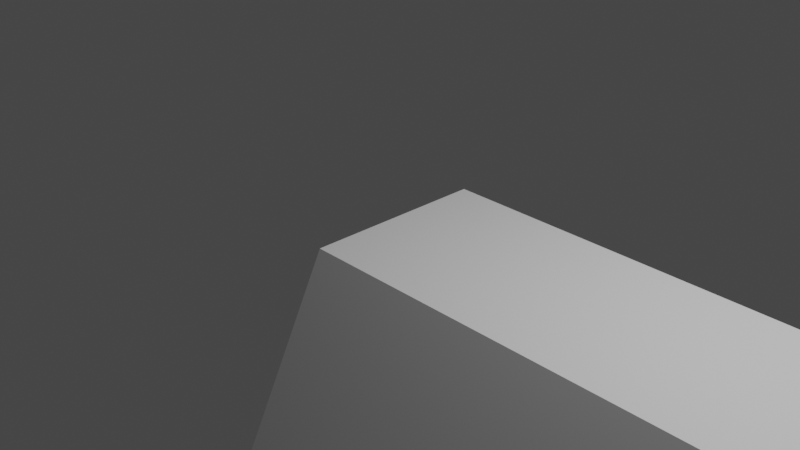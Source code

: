 # Source: groundwork.blend  (saved by Blender 3.0.42; exported with 4.5.12 LTS)
import bpy
from mathutils import Matrix  # noqa: F401  (used for matrix-valued properties, if any)

bpy.ops.wm.read_factory_settings(use_empty=True)
scene = bpy.context.scene
scene.name = 'Scene'

# ---- collections
col_collection = bpy.data.collections.new('Collection'); scene.collection.children.link(col_collection)

# ---- materials (node trees are filled in below, after node groups)
mat_material = bpy.data.materials.new('Material')
mat_material.alpha_threshold = 0.0
mat_material.use_transparent_shadow = False
mat_material.line_color = (0.0, 0.0, 0.0, 1.0)

# ---- material node trees
mat_material.use_nodes = True; mat_material.node_tree.nodes.clear()
_N = mat_material.node_tree.nodes; _L = mat_material.node_tree.links
n0 = _N.new('ShaderNodeOutputMaterial'); n0.name = 'Material Output'; n0.location = (300, 300)
n1 = _N.new('ShaderNodeBsdfPrincipled'); n1.name = 'Principled BSDF'; n1.location = (10, 300)
n1.distribution = 'GGX'
n1.subsurface_method = 'RANDOM_WALK_SKIN'
n1.inputs[2].default_value = 0.4
n1.inputs[3].default_value = 1.45
n1.inputs[27].default_value = (0.0, 0.0, 0.0, 1.0)
n1.inputs[28].default_value = 1.0
_L.new(n1.outputs[0], n0.inputs[0])
n0.is_active_output = True

# ---- world
world_world = bpy.data.worlds.new('World'); scene.world = world_world
world_world.use_nodes = True; world_world.node_tree.nodes.clear()
_N = world_world.node_tree.nodes; _L = world_world.node_tree.links
n0 = _N.new('ShaderNodeOutputWorld'); n0.name = 'World Output'; n0.location = (300, 300)
n1 = _N.new('ShaderNodeBackground'); n1.name = 'Background'; n1.location = (10, 300)
n1.inputs[0].default_value = (0.05088, 0.05088, 0.05088, 1.0)
_L.new(n1.outputs[0], n0.inputs[0])
n0.is_active_output = True
world_world.color = (0.05088, 0.05088, 0.05088)
world_world.use_sun_shadow = False
world_world.sun_shadow_jitter_overblur = 0.0

# ---- cameras
cam_camera = bpy.data.cameras.new('Camera')
cam_camera.clip_end = 100.0
cam_camera.ortho_scale = 7.314

# ---- lights
light_light = bpy.data.lights.new('Light', 'POINT')
light_light.transmission_factor = 0.0
light_light.energy = 1000.0
light_light.shadow_soft_size = 0.1
light_light.shadow_maximum_resolution = 0.006
light_light.use_absolute_resolution = True

# ---- meshes
me_cube = bpy.data.meshes.new('Cube')
me_cube.from_pydata([(1.0, 1.0, 0.0), (1.0, 2.0, -2.0), (1.0, -1.0, 0.0), (1.0, -2.0, -2.0), (0.0, 1.0, 0.0), (0.0, 2.0, -2.0), (0.0, -1.0, 0.0), (0.0, -2.0, -2.0), (0.5043, 2.0, -2.0), (0.5043, -1.0, 0.0), (0.5043, -2.0, -2.0), (0.5043, 1.0, 0.0), (0.2521, 2.0, -2.0), (0.2521, -1.0, 0.0), (0.2521, -2.0, -2.0), (0.2521, 1.0, 0.0), (0.7564, -2.0, -2.0), (0.7564, 1.0, 0.0), (0.7564, 2.0, -2.0), (0.7564, -1.0, 0.0), (0.6345, 2.0, -2.0), (0.6345, -1.0, 0.0), (0.6345, -2.0, -2.0), (0.6345, 1.0, 0.0), (0.8782, -2.0, -2.0), (0.8782, 1.0, 0.0), (0.8782, 2.0, -2.0), (0.8782, -1.0, 0.0), (0.3782, -2.0, -2.0), (0.3782, 1.0, 0.0), (0.3782, 2.0, -2.0), (0.3782, -1.0, 0.0), (0.1261, 2.0, -2.0), (0.1261, -1.0, 0.0), (0.1261, -2.0, -2.0), (0.1261, 1.0, 0.0), (0.06303, 2.0, -2.0), (0.06303, -1.0, 0.0), (0.06303, -2.0, -2.0), (0.06303, 1.0, 0.0), (0.1891, -2.0, -2.0), (0.1891, 1.0, 0.0), (0.1891, 2.0, -2.0), (0.1891, -1.0, 0.0), (0.3196, 2.0, -2.0), (0.3196, -1.0, 0.0), (0.3196, -2.0, -2.0), (0.3196, 1.0, 0.0), (0.4412, -2.0, -2.0), (0.4412, 1.0, 0.0), (0.4412, 2.0, -2.0), (0.4412, -1.0, 0.0), (0.5694, 2.0, -2.0), (0.5694, -1.0, 0.0), (0.5694, -2.0, -2.0), (0.5694, 1.0, 0.0), (0.6955, -2.0, -2.0), (0.6955, 1.0, 0.0), (0.6955, 2.0, -2.0), (0.6955, -1.0, 0.0), (0.8176, 2.0, -2.0), (0.8176, -1.0, 0.0), (0.8176, -2.0, -2.0), (0.8176, 1.0, 0.0), (0.9391, -2.0, -2.0), (0.9391, 1.0, 0.0), (0.9391, 2.0, -2.0), (0.9391, -1.0, 0.0)], [], [(4, 37, 39), (37, 7, 38), (6, 5, 7), (1, 64, 66), (0, 3, 1), (65, 1, 66), (49, 8, 50), (8, 48, 50), (53, 10, 54), (11, 53, 55), (12, 40, 42), (41, 12, 42), (45, 14, 46), (15, 45, 47), (17, 61, 63), (61, 16, 62), (57, 18, 58), (18, 56, 58), (20, 54, 52), (55, 20, 52), (23, 59, 57), (59, 22, 56), (67, 24, 64), (25, 67, 65), (63, 26, 60), (26, 62, 60), (29, 51, 49), (51, 28, 48), (30, 46, 44), (47, 30, 44), (39, 32, 36), (32, 38, 36), (43, 34, 40), (35, 43, 41), (36, 7, 5), (4, 36, 5), (33, 38, 34), (39, 33, 35), (41, 13, 15), (13, 40, 14), (35, 42, 32), (42, 34, 32), (15, 44, 12), (44, 14, 12), (47, 31, 29), (31, 46, 28), (9, 48, 10), (49, 9, 11), (50, 28, 30), (29, 50, 30), (11, 52, 8), (52, 10, 8), (55, 21, 23), (21, 54, 22), (19, 56, 16), (57, 19, 17), (58, 22, 20), (23, 58, 20), (60, 16, 18), (17, 60, 18), (27, 62, 24), (63, 27, 25), (65, 2, 0), (2, 64, 3), (25, 66, 26), (66, 24, 26), (4, 6, 37), (37, 6, 7), (6, 4, 5), (1, 3, 64), (0, 2, 3), (65, 0, 1), (49, 11, 8), (8, 10, 48), (53, 9, 10), (11, 9, 53), (12, 14, 40), (41, 15, 12), (45, 13, 14), (15, 13, 45), (17, 19, 61), (61, 19, 16), (57, 17, 18), (18, 16, 56), (20, 22, 54), (55, 23, 20), (23, 21, 59), (59, 21, 22), (67, 27, 24), (25, 27, 67), (63, 25, 26), (26, 24, 62), (29, 31, 51), (51, 31, 28), (30, 28, 46), (47, 29, 30), (39, 35, 32), (32, 34, 38), (43, 33, 34), (35, 33, 43), (36, 38, 7), (4, 39, 36), (33, 37, 38), (39, 37, 33), (41, 43, 13), (13, 43, 40), (35, 41, 42), (42, 40, 34), (15, 47, 44), (44, 46, 14), (47, 45, 31), (31, 45, 46), (9, 51, 48), (49, 51, 9), (50, 48, 28), (29, 49, 50), (11, 55, 52), (52, 54, 10), (55, 53, 21), (21, 53, 54), (19, 59, 56), (57, 59, 19), (58, 56, 22), (23, 57, 58), (60, 62, 16), (17, 63, 60), (27, 61, 62), (63, 61, 27), (65, 67, 2), (2, 67, 64), (25, 65, 66), (66, 64, 24)])
_uv = me_cube.uv_layers.new(name='UVMap')
_uv.uv.foreach_set('vector', [0.875, 0.5, 0.8592, 0.75, 0.8592, 0.5, 0.625, 0.9842, 0.375, 1.0, 0.375, 0.9842, 0.625, 0.0, 0.375, 0.25, 0.375, 0.0, 0.375, 0.5, 0.3598, 0.75, 0.3598, 0.5, 0.625, 0.5, 0.375, 0.75, 0.375, 0.5, 0.625, 0.4848, 0.375, 0.5, 0.375, 0.4848, 0.625, 0.3603, 0.375, 0.3761, 0.375, 0.3603, 0.2511, 0.5, 0.2353, 0.75, 0.2353, 0.5, 0.625, 0.8576, 0.375, 0.8739, 0.375, 0.8576, 0.7489, 0.5, 0.7326, 0.75, 0.7326, 0.5, 0.188, 0.5, 0.1723, 0.75, 0.1723, 0.5, 0.625, 0.2973, 0.375, 0.313, 0.375, 0.2973, 0.625, 0.9201, 0.375, 0.937, 0.375, 0.9201, 0.812, 0.5, 0.7951, 0.75, 0.7951, 0.5, 0.6859, 0.5, 0.6706, 0.75, 0.6706, 0.5, 0.625, 0.7956, 0.375, 0.8109, 0.375, 0.7956, 0.625, 0.4239, 0.375, 0.4391, 0.375, 0.4239, 0.3141, 0.5, 0.2989, 0.75, 0.2989, 0.5, 0.2836, 0.5, 0.2674, 0.75, 0.2674, 0.5, 0.625, 0.3924, 0.375, 0.4086, 0.375, 0.3924, 0.7164, 0.5, 0.7011, 0.75, 0.7011, 0.5, 0.625, 0.8261, 0.375, 0.8414, 0.375, 0.8261, 0.625, 0.7652, 0.375, 0.7804, 0.375, 0.7652, 0.6554, 0.5, 0.6402, 0.75, 0.6402, 0.5, 0.625, 0.4544, 0.375, 0.4696, 0.375, 0.4544, 0.3446, 0.5, 0.3294, 0.75, 0.3294, 0.5, 0.7804, 0.5, 0.7647, 0.75, 0.7647, 0.5, 0.625, 0.8897, 0.375, 0.9054, 0.375, 0.8897, 0.2196, 0.5, 0.2049, 0.75, 0.2049, 0.5, 0.625, 0.3299, 0.375, 0.3446, 0.375, 0.3299, 0.625, 0.2658, 0.375, 0.2815, 0.375, 0.2658, 0.1565, 0.5, 0.1408, 0.75, 0.1408, 0.5, 0.625, 0.9527, 0.375, 0.9685, 0.375, 0.9527, 0.8435, 0.5, 0.8277, 0.75, 0.8277, 0.5, 0.1408, 0.5, 0.125, 0.75, 0.125, 0.5, 0.625, 0.25, 0.375, 0.2658, 0.375, 0.25, 0.625, 0.9685, 0.375, 0.9842, 0.375, 0.9685, 0.8592, 0.5, 0.8435, 0.75, 0.8435, 0.5, 0.8277, 0.5, 0.812, 0.75, 0.812, 0.5, 0.625, 0.937, 0.375, 0.9527, 0.375, 0.937, 0.625, 0.2815, 0.375, 0.2973, 0.375, 0.2815, 0.1723, 0.5, 0.1565, 0.75, 0.1565, 0.5, 0.625, 0.313, 0.375, 0.3299, 0.375, 0.313, 0.2049, 0.5, 0.188, 0.75, 0.188, 0.5, 0.7951, 0.5, 0.7804, 0.75, 0.7804, 0.5, 0.625, 0.9054, 0.375, 0.9201, 0.375, 0.9054, 0.625, 0.8739, 0.375, 0.8897, 0.375, 0.8739, 0.7647, 0.5, 0.7489, 0.75, 0.7489, 0.5, 0.2353, 0.5, 0.2196, 0.75, 0.2196, 0.5, 0.625, 0.3446, 0.375, 0.3603, 0.375, 0.3446, 0.625, 0.3761, 0.375, 0.3924, 0.375, 0.3761, 0.2674, 0.5, 0.2511, 0.75, 0.2511, 0.5, 0.7326, 0.5, 0.7164, 0.75, 0.7164, 0.5, 0.625, 0.8414, 0.375, 0.8576, 0.375, 0.8414, 0.625, 0.8109, 0.375, 0.8261, 0.375, 0.8109, 0.7011, 0.5, 0.6859, 0.75, 0.6859, 0.5, 0.2989, 0.5, 0.2836, 0.75, 0.2836, 0.5, 0.625, 0.4086, 0.375, 0.4239, 0.375, 0.4086, 0.3294, 0.5, 0.3141, 0.75, 0.3141, 0.5, 0.625, 0.4391, 0.375, 0.4544, 0.375, 0.4391, 0.625, 0.7804, 0.375, 0.7956, 0.375, 0.7804, 0.6706, 0.5, 0.6554, 0.75, 0.6554, 0.5, 0.6402, 0.5, 0.625, 0.75, 0.625, 0.5, 0.625, 0.75, 0.375, 0.7652, 0.375, 0.75, 0.625, 0.4696, 0.375, 0.4848, 0.375, 0.4696, 0.3598, 0.5, 0.3446, 0.75, 0.3446, 0.5, 0.875, 0.5, 0.875, 0.75, 0.8592, 0.75, 0.625, 0.9842, 0.625, 1.0, 0.375, 1.0, 0.625, 0.0, 0.625, 0.25, 0.375, 0.25, 0.375, 0.5, 0.375, 0.75, 0.3598, 0.75, 0.625, 0.5, 0.625, 0.75, 0.375, 0.75, 0.625, 0.4848, 0.625, 0.5, 0.375, 0.5, 0.625, 0.3603, 0.625, 0.3761, 0.375, 0.3761, 0.2511, 0.5, 0.2511, 0.75, 0.2353, 0.75, 0.625, 0.8576, 0.625, 0.8739, 0.375, 0.8739, 0.7489, 0.5, 0.7489, 0.75, 0.7326, 0.75, 0.188, 0.5, 0.188, 0.75, 0.1723, 0.75, 0.625, 0.2973, 0.625, 0.313, 0.375, 0.313, 0.625, 0.9201, 0.625, 0.937, 0.375, 0.937, 0.812, 0.5, 0.812, 0.75, 0.7951, 0.75, 0.6859, 0.5, 0.6859, 0.75, 0.6706, 0.75, 0.625, 0.7956, 0.625, 0.8109, 0.375, 0.8109, 0.625, 0.4239, 0.625, 0.4391, 0.375, 0.4391, 0.3141, 0.5, 0.3141, 0.75, 0.2989, 0.75, 0.2836, 0.5, 0.2836, 0.75, 0.2674, 0.75, 0.625, 0.3924, 0.625, 0.4086, 0.375, 0.4086, 0.7164, 0.5, 0.7164, 0.75, 0.7011, 0.75, 0.625, 0.8261, 0.625, 0.8414, 0.375, 0.8414, 0.625, 0.7652, 0.625, 0.7804, 0.375, 0.7804, 0.6554, 0.5, 0.6554, 0.75, 0.6402, 0.75, 0.625, 0.4544, 0.625, 0.4696, 0.375, 0.4696, 0.3446, 0.5, 0.3446, 0.75, 0.3294, 0.75, 0.7804, 0.5, 0.7804, 0.75, 0.7647, 0.75, 0.625, 0.8897, 0.625, 0.9054, 0.375, 0.9054, 0.2196, 0.5, 0.2196, 0.75, 0.2049, 0.75, 0.625, 0.3299, 0.625, 0.3446, 0.375, 0.3446, 0.625, 0.2658, 0.625, 0.2815, 0.375, 0.2815, 0.1565, 0.5, 0.1565, 0.75, 0.1408, 0.75, 0.625, 0.9527, 0.625, 0.9685, 0.375, 0.9685, 0.8435, 0.5, 0.8435, 0.75, 0.8277, 0.75, 0.1408, 0.5, 0.1408, 0.75, 0.125, 0.75, 0.625, 0.25, 0.625, 0.2658, 0.375, 0.2658, 0.625, 0.9685, 0.625, 0.9842, 0.375, 0.9842, 0.8592, 0.5, 0.8592, 0.75, 0.8435, 0.75, 0.8277, 0.5, 0.8277, 0.75, 0.812, 0.75, 0.625, 0.937, 0.625, 0.9527, 0.375, 0.9527, 0.625, 0.2815, 0.625, 0.2973, 0.375, 0.2973, 0.1723, 0.5, 0.1723, 0.75, 0.1565, 0.75, 0.625, 0.313, 0.625, 0.3299, 0.375, 0.3299, 0.2049, 0.5, 0.2049, 0.75, 0.188, 0.75, 0.7951, 0.5, 0.7951, 0.75, 0.7804, 0.75, 0.625, 0.9054, 0.625, 0.9201, 0.375, 0.9201, 0.625, 0.8739, 0.625, 0.8897, 0.375, 0.8897, 0.7647, 0.5, 0.7647, 0.75, 0.7489, 0.75, 0.2353, 0.5, 0.2353, 0.75, 0.2196, 0.75, 0.625, 0.3446, 0.625, 0.3603, 0.375, 0.3603, 0.625, 0.3761, 0.625, 0.3924, 0.375, 0.3924, 0.2674, 0.5, 0.2674, 0.75, 0.2511, 0.75, 0.7326, 0.5, 0.7326, 0.75, 0.7164, 0.75, 0.625, 0.8414, 0.625, 0.8576, 0.375, 0.8576, 0.625, 0.8109, 0.625, 0.8261, 0.375, 0.8261, 0.7011, 0.5, 0.7011, 0.75, 0.6859, 0.75, 0.2989, 0.5, 0.2989, 0.75, 0.2836, 0.75, 0.625, 0.4086, 0.625, 0.4239, 0.375, 0.4239, 0.3294, 0.5, 0.3294, 0.75, 0.3141, 0.75, 0.625, 0.4391, 0.625, 0.4544, 0.375, 0.4544, 0.625, 0.7804, 0.625, 0.7956, 0.375, 0.7956, 0.6706, 0.5, 0.6706, 0.75, 0.6554, 0.75, 0.6402, 0.5, 0.6402, 0.75, 0.625, 0.75, 0.625, 0.75, 0.625, 0.7652, 0.375, 0.7652, 0.625, 0.4696, 0.625, 0.4848, 0.375, 0.4848, 0.3598, 0.5, 0.3598, 0.75, 0.3446, 0.75])
me_cube.materials.append(mat_material)
me_cube.use_remesh_preserve_volume = False
me_cube.use_remesh_preserve_attributes = False
me_cube.use_mirror_vertex_groups = False
me_cube.update()
me_cube.normals_split_custom_set([tuple(v) for v in zip(*[iter([0.0, 0.0, 1.0, 0.0, 0.0, 1.0, 0.0, 0.0, 1.0, 0.0, -0.8944, 0.4472, 0.0, -0.8944, 0.4472, 0.0, -0.8944, 0.4472, -1.0, 0.0, 0.0, -1.0, 0.0, 0.0, -1.0, 0.0, 0.0, 0.0, 0.0, -1.0, 0.0, 0.0, -1.0, 0.0, 0.0, -1.0, 1.0, 0.0, 0.0, 1.0, 0.0, 0.0, 1.0, 0.0, 0.0, 0.0, 0.8944, 0.4472, 0.0, 0.8944, 0.4472, 0.0, 0.8944, 0.4472, 0.0, 0.8944, 0.4472, 0.0, 0.8944, 0.4472, 0.0, 0.8944, 0.4472, 0.0, 0.0, -1.0, 0.0, 0.0, -1.0, 0.0, 0.0, -1.0, 0.0, -0.8944, 0.4472, 0.0, -0.8944, 0.4472, 0.0, -0.8944, 0.4472, 0.0, 0.0, 1.0, 0.0, 0.0, 1.0, 0.0, 0.0, 1.0, 0.0, 0.0, -1.0, 0.0, 0.0, -1.0, 0.0, 0.0, -1.0, 0.0, 0.8944, 0.4472, 0.0, 0.8944, 0.4472, 0.0, 0.8944, 0.4472, 0.0, -0.8944, 0.4472, 0.0, -0.8944, 0.4472, 0.0, -0.8944, 0.4472, 0.0, 0.0, 1.0, 0.0, 0.0, 1.0, 0.0, 0.0, 1.0, 0.0, 0.0, 1.0, 0.0, 0.0, 1.0, 0.0, 0.0, 1.0, 0.0, -0.8944, 0.4472, 0.0, -0.8944, 0.4472, 0.0, -0.8944, 0.4472, 0.0, 0.8944, 0.4472, 0.0, 0.8944, 0.4472, 0.0, 0.8944, 0.4472, 0.0, 0.0, -1.0, 0.0, 0.0, -1.0, 0.0, 0.0, -1.0, 0.0, 0.0, -1.0, 0.0, 0.0, -1.0, 0.0, 0.0, -1.0, 0.0, 0.8944, 0.4472, 0.0, 0.8944, 0.4472, 0.0, 0.8944, 0.4472, 0.0, 0.0, 1.0, 0.0, 0.0, 1.0, 0.0, 0.0, 1.0, 0.0, -0.8944, 0.4472, 0.0, -0.8944, 0.4472, 0.0, -0.8944, 0.4472, 0.0, -0.8944, 0.4472, 0.0, -0.8944, 0.4472, 0.0, -0.8944, 0.4472, 0.0, 0.0, 1.0, 0.0, 0.0, 1.0, 0.0, 0.0, 1.0, 0.0, 0.8944, 0.4472, 0.0, 0.8944, 0.4472, 0.0, 0.8944, 0.4472, 0.0, 0.0, -1.0, 0.0, 0.0, -1.0, 0.0, 0.0, -1.0, 0.0, 0.0, 1.0, 0.0, 0.0, 1.0, 0.0, 0.0, 1.0, 0.0, -0.8944, 0.4472, 0.0, -0.8944, 0.4472, 0.0, -0.8944, 0.4472, 0.0, 0.0, -1.0, 0.0, 0.0, -1.0, 0.0, 0.0, -1.0, 0.0, 0.8944, 0.4472, 0.0, 0.8944, 0.4472, 0.0, 0.8944, 0.4472, 0.0, 0.8944, 0.4472, 0.0, 0.8944, 0.4472, 0.0, 0.8944, 0.4472, 0.0, 0.0, -1.0, 0.0, 0.0, -1.0, 0.0, 0.0, -1.0, 0.0, -0.8944, 0.4472, 0.0, -0.8944, 0.4472, 0.0, -0.8944, 0.4472, 0.0, 0.0, 1.0, 0.0, 0.0, 1.0, 0.0, 0.0, 1.0, 0.0, 0.0, -1.0, 0.0, 0.0, -1.0, 0.0, 0.0, -1.0, 0.0, 0.8944, 0.4472, 0.0, 0.8944, 0.4472, 0.0, 0.8944, 0.4472, 0.0, -0.8944, 0.4472, 0.0, -0.8944, 0.4472, 0.0, -0.8944, 0.4472, 0.0, 0.0, 1.0, 0.0, 0.0, 1.0, 0.0, 0.0, 1.0, 0.0, 0.0, 1.0, 0.0, 0.0, 1.0, 0.0, 0.0, 1.0, 0.0, -0.8944, 0.4472, 0.0, -0.8944, 0.4472, 0.0, -0.8944, 0.4472, 0.0, 0.8944, 0.4472, 0.0, 0.8944, 0.4472, 0.0, 0.8944, 0.4472, 0.0, 0.0, -1.0, 0.0, 0.0, -1.0, 0.0, 0.0, -1.0, 0.0, 0.8944, 0.4472, 0.0, 0.8944, 0.4472, 0.0, 0.8944, 0.4472, 0.0, 0.0, -1.0, 0.0, 0.0, -1.0, 0.0, 0.0, -1.0, 0.0, 0.0, 1.0, 0.0, 0.0, 1.0, 0.0, 0.0, 1.0, 0.0, -0.8944, 0.4472, 0.0, -0.8944, 0.4472, 0.0, -0.8944, 0.4472, 0.0, -0.8944, 0.4472, 0.0, -0.8944, 0.4472, 0.0, -0.8944, 0.4472, 0.0, 0.0, 1.0, 0.0, 0.0, 1.0, 0.0, 0.0, 1.0, 0.0, 0.0, -1.0, 0.0, 0.0, -1.0, 0.0, 0.0, -1.0, 0.0, 0.8944, 0.4472, 0.0, 0.8944, 0.4472, 0.0, 0.8944, 0.4472, 0.0, 0.8944, 0.4472, 0.0, 0.8944, 0.4472, 0.0, 0.8944, 0.4472, 0.0, 0.0, -1.0, 0.0, 0.0, -1.0, 0.0, 0.0, -1.0, 0.0, 0.0, 1.0, 0.0, 0.0, 1.0, 0.0, 0.0, 1.0, 0.0, -0.8944, 0.4472, 0.0, -0.8944, 0.4472, 0.0, -0.8944, 0.4472, 0.0, -0.8944, 0.4472, 0.0, -0.8944, 0.4472, 0.0, -0.8944, 0.4472, 0.0, 0.0, 1.0, 0.0, 0.0, 1.0, 0.0, 0.0, 1.0, 0.0, 0.0, -1.0, 0.0, 0.0, -1.0, 0.0, 0.0, -1.0, 0.0, 0.8944, 0.4472, 0.0, 0.8944, 0.4472, 0.0, 0.8944, 0.4472, 0.0, 0.0, -1.0, 0.0, 0.0, -1.0, 0.0, 0.0, -1.0, 0.0, 0.8944, 0.4472, 0.0, 0.8944, 0.4472, 0.0, 0.8944, 0.4472, 0.0, -0.8944, 0.4472, 0.0, -0.8944, 0.4472, 0.0, -0.8944, 0.4472, 0.0, 0.0, 1.0, 0.0, 0.0, 1.0, 0.0, 0.0, 1.0, 0.0, 0.0, 1.0, 0.0, 0.0, 1.0, 0.0, 0.0, 1.0, 0.0, -0.8944, 0.4472, 0.0, -0.8944, 0.4472, 0.0, -0.8944, 0.4472, 0.0, 0.8944, 0.4472, 0.0, 0.8944, 0.4472, 0.0, 0.8944, 0.4472, 0.0, 0.0, -1.0, 0.0, 0.0, -1.0, 0.0, 0.0, -1.0, 0.0, 0.0, 1.0, 0.0, 0.0, 1.0, 0.0, 0.0, 1.0, 0.0, -0.8944, 0.4472, 0.0, -0.8944, 0.4472, 0.0, -0.8944, 0.4472, -1.0, 0.0, 0.0, -1.0, 0.0, 0.0, -1.0, 0.0, 0.0, 0.0, 0.0, -1.0, 0.0, 0.0, -1.0, 0.0, 0.0, -1.0, 1.0, 0.0, 0.0, 1.0, 0.0, 0.0, 1.0, 0.0, 0.0, 0.0, 0.8944, 0.4472, 0.0, 0.8944, 0.4472, 0.0, 0.8944, 0.4472, 0.0, 0.8944, 0.4472, 0.0, 0.8944, 0.4472, 0.0, 0.8944, 0.4472, 0.0, 0.0, -1.0, 0.0, 0.0, -1.0, 0.0, 0.0, -1.0, 0.0, -0.8944, 0.4472, 0.0, -0.8944, 0.4472, 0.0, -0.8944, 0.4472, 0.0, 0.0, 1.0, 0.0, 0.0, 1.0, 0.0, 0.0, 1.0, 0.0, 0.0, -1.0, 0.0, 0.0, -1.0, 0.0, 0.0, -1.0, 0.0, 0.8944, 0.4472, 0.0, 0.8944, 0.4472, 0.0, 0.8944, 0.4472, 0.0, -0.8944, 0.4472, 0.0, -0.8944, 0.4472, 0.0, -0.8944, 0.4472, 0.0, 0.0, 1.0, 0.0, 0.0, 1.0, 0.0, 0.0, 1.0, 0.0, 0.0, 1.0, 0.0, 0.0, 1.0, 0.0, 0.0, 1.0, 0.0, -0.8944, 0.4472, 0.0, -0.8944, 0.4472, 0.0, -0.8944, 0.4472, 0.0, 0.8944, 0.4472, 0.0, 0.8944, 0.4472, 0.0, 0.8944, 0.4472, 0.0, 0.0, -1.0, 0.0, 0.0, -1.0, 0.0, 0.0, -1.0, 0.0, 0.0, -1.0, 0.0, 0.0, -1.0, 0.0, 0.0, -1.0, 0.0, 0.8944, 0.4472, 0.0, 0.8944, 0.4472, 0.0, 0.8944, 0.4472, 0.0, 0.0, 1.0, 0.0, 0.0, 1.0, 0.0, 0.0, 1.0, 0.0, -0.8944, 0.4472, 0.0, -0.8944, 0.4472, 0.0, -0.8944, 0.4472, 0.0, -0.8944, 0.4472, 0.0, -0.8944, 0.4472, 0.0, -0.8944, 0.4472, 0.0, 0.0, 1.0, 0.0, 0.0, 1.0, 0.0, 0.0, 1.0, 0.0, 0.8944, 0.4472, 0.0, 0.8944, 0.4472, 0.0, 0.8944, 0.4472, 0.0, 0.0, -1.0, 0.0, 0.0, -1.0, 0.0, 0.0, -1.0, 0.0, 0.0, 1.0, 0.0, 0.0, 1.0, 0.0, 0.0, 1.0, 0.0, -0.8944, 0.4472, 0.0, -0.8944, 0.4472, 0.0, -0.8944, 0.4472, 0.0, 0.0, -1.0, 0.0, 0.0, -1.0, 0.0, 0.0, -1.0, 0.0, 0.8944, 0.4472, 0.0, 0.8944, 0.4472, 0.0, 0.8944, 0.4472, 0.0, 0.8944, 0.4472, 0.0, 0.8944, 0.4472, 0.0, 0.8944, 0.4472, 0.0, 0.0, -1.0, 0.0, 0.0, -1.0, 0.0, 0.0, -1.0, 0.0, -0.8944, 0.4472, 0.0, -0.8944, 0.4472, 0.0, -0.8944, 0.4472, 0.0, 0.0, 1.0, 0.0, 0.0, 1.0, 0.0, 0.0, 1.0, 0.0, 0.0, -1.0, 0.0, 0.0, -1.0, 0.0, 0.0, -1.0, 0.0, 0.8944, 0.4472, 0.0, 0.8944, 0.4472, 0.0, 0.8944, 0.4472, 0.0, -0.8944, 0.4472, 0.0, -0.8944, 0.4472, 0.0, -0.8944, 0.4472, 0.0, 0.0, 1.0, 0.0, 0.0, 1.0, 0.0, 0.0, 1.0, 0.0, 0.0, 1.0, 0.0, 0.0, 1.0, 0.0, 0.0, 1.0, 0.0, -0.8944, 0.4472, 0.0, -0.8944, 0.4472, 0.0, -0.8944, 0.4472, 0.0, 0.8944, 0.4472, 0.0, 0.8944, 0.4472, 0.0, 0.8944, 0.4472, 0.0, 0.0, -1.0, 0.0, 0.0, -1.0, 0.0, 0.0, -1.0, 0.0, 0.8944, 0.4472, 0.0, 0.8944, 0.4472, 0.0, 0.8944, 0.4472, 0.0, 0.0, -1.0, 0.0, 0.0, -1.0, 0.0, 0.0, -1.0, 0.0, 0.0, 1.0, 0.0, 0.0, 1.0, 0.0, 0.0, 1.0, 0.0, -0.8944, 0.4472, 0.0, -0.8944, 0.4472, 0.0, -0.8944, 0.4472, 0.0, -0.8944, 0.4472, 0.0, -0.8944, 0.4472, 0.0, -0.8944, 0.4472, 0.0, 0.0, 1.0, 0.0, 0.0, 1.0, 0.0, 0.0, 1.0, 0.0, 0.0, -1.0, 0.0, 0.0, -1.0, 0.0, 0.0, -1.0, 0.0, 0.8944, 0.4472, 0.0, 0.8944, 0.4472, 0.0, 0.8944, 0.4472, 0.0, 0.8944, 0.4472, 0.0, 0.8944, 0.4472, 0.0, 0.8944, 0.4472, 0.0, 0.0, -1.0, 0.0, 0.0, -1.0, 0.0, 0.0, -1.0, 0.0, 0.0, 1.0, 0.0, 0.0, 1.0, 0.0, 0.0, 1.0, 0.0, -0.8944, 0.4472, 0.0, -0.8944, 0.4472, 0.0, -0.8944, 0.4472, 0.0, -0.8944, 0.4472, 0.0, -0.8944, 0.4472, 0.0, -0.8944, 0.4472, 0.0, 0.0, 1.0, 0.0, 0.0, 1.0, 0.0, 0.0, 1.0, 0.0, 0.0, -1.0, 0.0, 0.0, -1.0, 0.0, 0.0, -1.0, 0.0, 0.8944, 0.4472, 0.0, 0.8944, 0.4472, 0.0, 0.8944, 0.4472, 0.0, 0.0, -1.0, 0.0, 0.0, -1.0, 0.0, 0.0, -1.0, 0.0, 0.8944, 0.4472, 0.0, 0.8944, 0.4472, 0.0, 0.8944, 0.4472, 0.0, -0.8944, 0.4472, 0.0, -0.8944, 0.4472, 0.0, -0.8944, 0.4472, 0.0, 0.0, 1.0, 0.0, 0.0, 1.0, 0.0, 0.0, 1.0, 0.0, 0.0, 1.0, 0.0, 0.0, 1.0, 0.0, 0.0, 1.0, 0.0, -0.8944, 0.4472, 0.0, -0.8944, 0.4472, 0.0, -0.8944, 0.4472, 0.0, 0.8944, 0.4472, 0.0, 0.8944, 0.4472, 0.0, 0.8944, 0.4472, 0.0, 0.0, -1.0, 0.0, 0.0, -1.0, 0.0, 0.0, -1.0])] * 3)])

# ---- objects
ob_cube = bpy.data.objects.new('Cube', me_cube)
ob_light = bpy.data.objects.new('Light', light_light)
ob_camera = bpy.data.objects.new('Camera', cam_camera)

# ---- transforms, parenting, visibility, modifiers, constraints
ob_cube.location = (-0.05, 0.0, 0.0)
ob_cube.scale = (11.0, 1.0, 1.0)
ob_cube.lock_rotations_4d = False
ob_cube.empty_display_type = 'ARROWS'
ob_cube.lineart.crease_threshold = 0.0
ob_light.location = (4.076, 1.005, 5.904)
ob_light.rotation_euler = (0.6503, 0.05522, 1.866)
ob_light.lock_rotations_4d = False
ob_light.empty_display_type = 'ARROWS'
ob_light.color = (0.0, 0.0, 0.0, 0.0)
ob_light.lineart.crease_threshold = 0.0
ob_camera.location = (7.359, -6.926, 4.958)
ob_camera.rotation_euler = (1.109, 0.0, 0.8149)
ob_camera.lock_rotations_4d = False
ob_camera.empty_display_type = 'ARROWS'
ob_camera.color = (0.0, 0.0, 0.0, 0.0)
ob_camera.display_type = 'WIRE'
ob_camera.lineart.crease_threshold = 0.0

# ---- collection membership
col_collection.objects.link(ob_cube)
col_collection.objects.link(ob_light)
col_collection.objects.link(ob_camera)

# ---- scene / render settings (as saved in the file)
scene.camera = ob_camera
scene.frame_start = 1; scene.frame_end = 250; scene.frame_set(1)
scene.render.engine = 'BLENDER_EEVEE_NEXT'
scene.cycles.sampling_pattern = 'TABULATED_SOBOL'
scene.cycles.use_light_tree = False
scene.view_settings.view_transform = 'Filmic'
bpy.context.view_layer.update()
